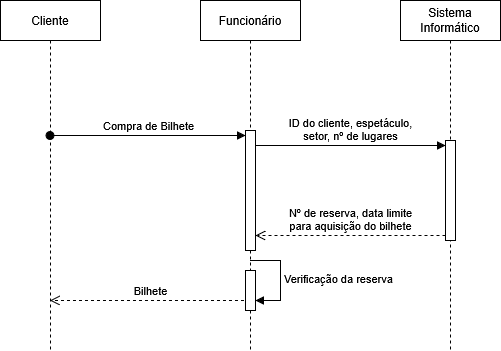

The diagram above was exported from draw.io. Its source (the exported page's mxGraphModel, read from the mxfile embedded in the PNG):
<mxGraphModel dx="658" dy="381" grid="1" gridSize="10" guides="1" tooltips="1" connect="1" arrows="1" fold="1" page="1" pageScale="1" pageWidth="827" pageHeight="1169" math="0" shadow="0">
  <root>
    <mxCell id="0" />
    <mxCell id="1" parent="0" />
    <mxCell id="ejl59WX_HwGVWmu5u5XB-21" value="Bilhete" style="html=1;verticalAlign=bottom;endArrow=open;dashed=1;endSize=8;curved=0;rounded=0;" edge="1" parent="1" source="ejl59WX_HwGVWmu5u5XB-5" target="ejl59WX_HwGVWmu5u5XB-7">
      <mxGeometry relative="1" as="geometry">
        <mxPoint x="224" y="365" as="targetPoint" />
        <mxPoint x="414" y="365" as="sourcePoint" />
        <Array as="points">
          <mxPoint x="330" y="420" />
        </Array>
      </mxGeometry>
    </mxCell>
    <mxCell id="ejl59WX_HwGVWmu5u5XB-19" value="&lt;div&gt;ID do cliente, espetáculo,&lt;/div&gt;&lt;div&gt;setor, nº de lugares&lt;/div&gt;" style="html=1;verticalAlign=bottom;endArrow=block;curved=0;rounded=0;entryX=0;entryY=0;entryDx=0;entryDy=5;" edge="1" target="ejl59WX_HwGVWmu5u5XB-18" parent="1" source="ejl59WX_HwGVWmu5u5XB-8">
      <mxGeometry relative="1" as="geometry">
        <mxPoint x="420" y="285" as="sourcePoint" />
      </mxGeometry>
    </mxCell>
    <mxCell id="ejl59WX_HwGVWmu5u5XB-5" value="Funcionário" style="shape=umlLifeline;perimeter=lifelinePerimeter;whiteSpace=wrap;html=1;container=1;dropTarget=0;collapsible=0;recursiveResize=0;outlineConnect=0;portConstraint=eastwest;newEdgeStyle={&quot;curved&quot;:0,&quot;rounded&quot;:0};" vertex="1" parent="1">
      <mxGeometry x="370" y="120" width="100" height="350" as="geometry" />
    </mxCell>
    <mxCell id="ejl59WX_HwGVWmu5u5XB-8" value="" style="html=1;points=[[0,0,0,0,5],[0,1,0,0,-5],[1,0,0,0,5],[1,1,0,0,-5]];perimeter=orthogonalPerimeter;outlineConnect=0;targetShapes=umlLifeline;portConstraint=eastwest;newEdgeStyle={&quot;curved&quot;:0,&quot;rounded&quot;:0};" vertex="1" parent="ejl59WX_HwGVWmu5u5XB-5">
      <mxGeometry x="45" y="130" width="10" height="120" as="geometry" />
    </mxCell>
    <mxCell id="ejl59WX_HwGVWmu5u5XB-22" value="" style="html=1;points=[[0,0,0,0,5],[0,1,0,0,-5],[1,0,0,0,5],[1,1,0,0,-5]];perimeter=orthogonalPerimeter;outlineConnect=0;targetShapes=umlLifeline;portConstraint=eastwest;newEdgeStyle={&quot;curved&quot;:0,&quot;rounded&quot;:0};" vertex="1" parent="ejl59WX_HwGVWmu5u5XB-5">
      <mxGeometry x="45" y="270" width="10" height="40" as="geometry" />
    </mxCell>
    <mxCell id="ejl59WX_HwGVWmu5u5XB-23" value="Verificação da reserva" style="html=1;align=left;spacingLeft=2;endArrow=block;rounded=0;edgeStyle=orthogonalEdgeStyle;curved=0;rounded=0;" edge="1" target="ejl59WX_HwGVWmu5u5XB-22" parent="ejl59WX_HwGVWmu5u5XB-5">
      <mxGeometry relative="1" as="geometry">
        <mxPoint x="50" y="260" as="sourcePoint" />
        <Array as="points">
          <mxPoint x="80" y="260" />
          <mxPoint x="80" y="300" />
        </Array>
      </mxGeometry>
    </mxCell>
    <mxCell id="ejl59WX_HwGVWmu5u5XB-6" value="&lt;div&gt;Sistema&lt;/div&gt;&lt;div&gt;Informático&lt;/div&gt;" style="shape=umlLifeline;perimeter=lifelinePerimeter;whiteSpace=wrap;html=1;container=1;dropTarget=0;collapsible=0;recursiveResize=0;outlineConnect=0;portConstraint=eastwest;newEdgeStyle={&quot;curved&quot;:0,&quot;rounded&quot;:0};" vertex="1" parent="1">
      <mxGeometry x="570" y="120" width="100" height="350" as="geometry" />
    </mxCell>
    <mxCell id="ejl59WX_HwGVWmu5u5XB-18" value="" style="html=1;points=[[0,0,0,0,5],[0,1,0,0,-5],[1,0,0,0,5],[1,1,0,0,-5]];perimeter=orthogonalPerimeter;outlineConnect=0;targetShapes=umlLifeline;portConstraint=eastwest;newEdgeStyle={&quot;curved&quot;:0,&quot;rounded&quot;:0};" vertex="1" parent="ejl59WX_HwGVWmu5u5XB-6">
      <mxGeometry x="45" y="140" width="10" height="100" as="geometry" />
    </mxCell>
    <mxCell id="ejl59WX_HwGVWmu5u5XB-7" value="&lt;div&gt;Cliente&lt;/div&gt;" style="shape=umlLifeline;perimeter=lifelinePerimeter;whiteSpace=wrap;html=1;container=1;dropTarget=0;collapsible=0;recursiveResize=0;outlineConnect=0;portConstraint=eastwest;newEdgeStyle={&quot;curved&quot;:0,&quot;rounded&quot;:0};" vertex="1" parent="1">
      <mxGeometry x="170" y="120" width="100" height="350" as="geometry" />
    </mxCell>
    <mxCell id="ejl59WX_HwGVWmu5u5XB-9" value="&lt;div&gt;Compra de Bilhete&lt;/div&gt;" style="html=1;verticalAlign=bottom;startArrow=oval;endArrow=block;startSize=8;curved=0;rounded=0;entryX=0;entryY=0;entryDx=0;entryDy=5;" edge="1" target="ejl59WX_HwGVWmu5u5XB-8" parent="1" source="ejl59WX_HwGVWmu5u5XB-7">
      <mxGeometry relative="1" as="geometry">
        <mxPoint x="260" y="255" as="sourcePoint" />
      </mxGeometry>
    </mxCell>
    <mxCell id="ejl59WX_HwGVWmu5u5XB-20" value="&lt;div&gt;Nº de reserva, data limite&lt;/div&gt;&lt;div&gt;para aquisição do bilhete&lt;/div&gt;" style="html=1;verticalAlign=bottom;endArrow=open;dashed=1;endSize=8;curved=0;rounded=0;exitX=0;exitY=1;exitDx=0;exitDy=-5;" edge="1" source="ejl59WX_HwGVWmu5u5XB-18" parent="1" target="ejl59WX_HwGVWmu5u5XB-8">
      <mxGeometry relative="1" as="geometry">
        <mxPoint x="430" y="355" as="targetPoint" />
      </mxGeometry>
    </mxCell>
  </root>
</mxGraphModel>